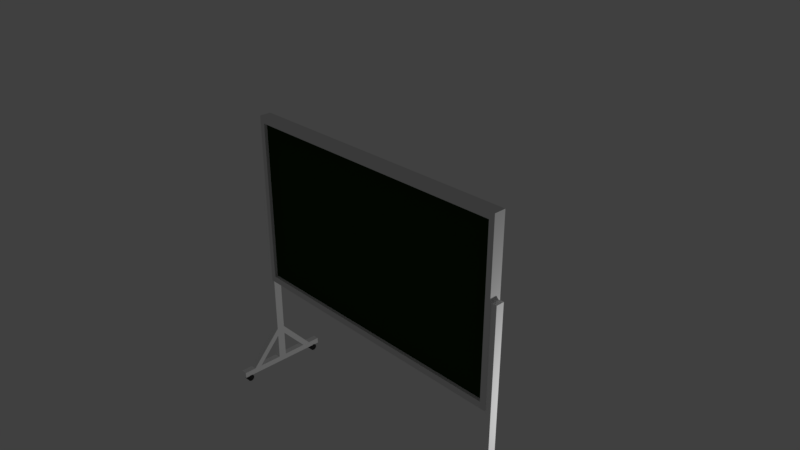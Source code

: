 # Source: ChalkBoard.blend  (saved by Blender 2.79.0; exported with 4.5.12 LTS)
import bpy
from mathutils import Matrix  # noqa: F401  (used for matrix-valued properties, if any)

bpy.ops.wm.read_factory_settings(use_empty=True)
scene = bpy.context.scene
scene.name = 'Scene'

# ---- collections
col_collection_1 = bpy.data.collections.new('Collection 1'); scene.collection.children.link(col_collection_1)

# ---- materials (node trees are filled in below, after node groups)
mat_material_002 = bpy.data.materials.new('Material.002')
mat_material_002.alpha_threshold = 0.0
mat_material_002.use_transparent_shadow = False
mat_material_002.diffuse_color = (1.0, 1.0, 1.0, 1.0)
mat_material_002.roughness = 0.5
mat_material_003 = bpy.data.materials.new('Material.003')
mat_material_003.alpha_threshold = 0.0
mat_material_003.use_transparent_shadow = False
mat_material_003.diffuse_color = (0.03741, 0.03741, 0.03741, 1.0)
mat_material_003.roughness = 0.5
mat_material = bpy.data.materials.new('Material')
mat_material.alpha_threshold = 0.0
mat_material.use_transparent_shadow = False
mat_material.roughness = 0.5
mat_material_001 = bpy.data.materials.new('Material.001')
mat_material_001.alpha_threshold = 0.0
mat_material_001.use_transparent_shadow = False
mat_material_001.diffuse_color = (0.01023, 0.0331, 0.003811, 1.0)
mat_material_001.roughness = 0.5

# ---- material node trees

# ---- world
world_world = bpy.data.worlds.new('World'); scene.world = world_world
world_world.color = (0.05088, 0.05088, 0.05088)
world_world.use_sun_shadow = False
world_world.sun_shadow_jitter_overblur = 0.0
world_world.cycles.sampling_method = 'MANUAL'

# ---- cameras
cam_camera = bpy.data.cameras.new('Camera')
cam_camera.clip_end = 100.0
cam_camera.lens = 35.0
cam_camera.sensor_width = 32.0
cam_camera.sensor_height = 18.0
cam_camera.ortho_scale = 7.314
cam_camera.dof.focus_distance = 0.0
cam_camera.dof.aperture_fstop = 128.0

# ---- lights
light_lamp = bpy.data.lights.new('Lamp', 'POINT')
light_lamp.transmission_factor = 0.0
light_lamp.cutoff_distance = 30.0
light_lamp.energy = 100.0
light_lamp.shadow_buffer_clip_start = 1.001
light_lamp.shadow_soft_size = 0.1
light_lamp.shadow_maximum_resolution = 0.006
light_lamp.use_absolute_resolution = True

# ---- meshes
me_cube_002 = bpy.data.meshes.new('Cube.002')
me_cube_002.from_pydata([(0.09191, -0.05969, 0.09191), (0.09191, -0.05969, -2.871), (-0.001428, -0.05969, 0.09191), (-0.001428, -0.05969, -2.871), (0.09191, 0.0, 0.09191), (0.09191, 0.0, -2.871), (-0.001428, 0.0, 0.09191), (-0.001428, 0.0, -2.871), (0.09191, -0.05969, -2.784), (-0.001428, -0.05969, -2.784), (-0.001428, 0.0, -2.784), (0.09191, 0.0, -2.784), (0.09191, -0.6988, -2.871), (-0.001428, -0.6988, -2.871), (0.09191, -0.6988, -2.784), (-0.001428, -0.6988, -2.784), (0.09191, -0.409, -2.871), (-0.001428, -0.409, -2.871), (0.09191, -0.409, -2.784), (-0.001428, -0.409, -2.784), (0.09191, -0.52, -2.871), (0.09191, -0.52, -2.784), (-0.001428, -0.52, -2.784), (-0.001428, -0.52, -2.871), (-0.001428, -0.05967, -2.395), (0.09191, -0.05967, -2.393), (0.09191, -0.0588, -2.267), (-0.001428, -0.0588, -2.266), (9.245e-05, -0.6076, -2.865), (0.09317, -0.6076, -2.865), (9.245e-05, -0.5877, -2.869), (0.09317, -0.5877, -2.869), (9.243e-05, -0.5709, -2.88), (0.09317, -0.5709, -2.88), (9.243e-05, -0.5597, -2.897), (0.09317, -0.5597, -2.897), (9.243e-05, -0.5558, -2.917), (0.09317, -0.5558, -2.917), (9.243e-05, -0.5597, -2.937), (0.09317, -0.5597, -2.937), (9.243e-05, -0.5709, -2.954), (0.09317, -0.5709, -2.954), (9.243e-05, -0.5877, -2.965), (0.09317, -0.5877, -2.965), (9.243e-05, -0.6076, -2.969), (0.09317, -0.6076, -2.969), (9.243e-05, -0.6274, -2.965), (0.09317, -0.6274, -2.965), (9.245e-05, -0.6442, -2.954), (0.09317, -0.6442, -2.954), (9.245e-05, -0.6555, -2.937), (0.09317, -0.6555, -2.937), (9.245e-05, -0.6594, -2.917), (0.09317, -0.6594, -2.917), (9.245e-05, -0.6555, -2.897), (0.09317, -0.6555, -2.897), (9.245e-05, -0.6442, -2.88), (0.09317, -0.6442, -2.88), (9.245e-05, -0.6274, -2.869), (0.09317, -0.6274, -2.869)], [], [(11, 8, 1, 5), (23, 20, 12, 13), (3, 7, 5, 1), (0, 4, 6, 2), (9, 10, 7, 3), (2, 6, 10, 9, 24, 27), (0, 2, 27, 26), (4, 0, 26, 25, 8, 11), (14, 15, 13, 12), (20, 21, 14, 12), (21, 22, 15, 14), (22, 23, 13, 15), (9, 3, 17, 19), (8, 9, 19, 18), (1, 8, 18, 16), (3, 1, 16, 17), (19, 17, 23, 22), (21, 18, 25, 26), (16, 18, 21, 20), (17, 16, 20, 23), (18, 19, 24, 25), (19, 22, 27, 24), (22, 21, 26, 27), (25, 24, 9, 8), (28, 29, 31, 30), (30, 31, 33, 32), (32, 33, 35, 34), (34, 35, 37, 36), (36, 37, 39, 38), (38, 39, 41, 40), (40, 41, 43, 42), (42, 43, 45, 44), (44, 45, 47, 46), (46, 47, 49, 48), (48, 49, 51, 50), (50, 51, 53, 52), (52, 53, 55, 54), (54, 55, 57, 56), (31, 29, 59, 57, 55, 53, 51, 49, 47, 45, 43, 41, 39, 37, 35, 33), (56, 57, 59, 58), (58, 59, 29, 28), (28, 30, 32, 34, 36, 38, 40, 42, 44, 46, 48, 50, 52, 54, 56, 58)])
me_cube_002.polygons.foreach_set('use_smooth', [0, 0, 0, 0, 0, 0, 0, 0, 0, 0, 0, 0, 0, 0, 0, 0, 0, 0, 0, 0, 0, 0, 0, 0, 1, 1, 1, 1, 1, 1, 1, 1, 1, 1, 1, 1, 1, 1, 1, 1, 1, 1])
me_cube_002.polygons.foreach_set('material_index', [0, 0, 0, 0, 0, 0, 0, 0, 0, 0, 0, 0, 0, 0, 0, 0, 0, 0, 0, 0, 0, 0, 0, 0, 1, 1, 1, 1, 1, 1, 1, 1, 1, 1, 1, 1, 1, 1, 1, 1, 1, 1])
me_cube_002.materials.append(mat_material_002)
me_cube_002.materials.append(mat_material_003)
me_cube_002.use_remesh_preserve_volume = False
me_cube_002.use_remesh_preserve_attributes = False
me_cube_002.use_mirror_vertex_groups = False
me_cube_002.update()
me_cube_001 = bpy.data.meshes.new('Cube.001')
me_cube_001.from_pydata([(0.09191, -0.05969, 0.09191), (0.09191, -0.05969, -2.871), (-0.001428, -0.05969, 0.09191), (-0.001428, -0.05969, -2.871), (0.09191, 0.0, 0.09191), (0.09191, 0.0, -2.871), (-0.001428, 0.0, 0.09191), (-0.001428, 0.0, -2.871), (0.09191, -0.05969, -2.784), (-0.001428, -0.05969, -2.784), (-0.001428, 0.0, -2.784), (0.09191, 0.0, -2.784), (0.09191, -0.6988, -2.871), (-0.001428, -0.6988, -2.871), (0.09191, -0.6988, -2.784), (-0.001428, -0.6988, -2.784), (0.09191, -0.409, -2.871), (-0.001428, -0.409, -2.871), (0.09191, -0.409, -2.784), (-0.001428, -0.409, -2.784), (0.09191, -0.52, -2.871), (0.09191, -0.52, -2.784), (-0.001428, -0.52, -2.784), (-0.001428, -0.52, -2.871), (-0.001428, -0.05967, -2.395), (0.09191, -0.05967, -2.393), (0.09191, -0.0588, -2.267), (-0.001428, -0.0588, -2.266), (9.245e-05, -0.6076, -2.865), (0.09317, -0.6076, -2.865), (9.245e-05, -0.5877, -2.869), (0.09317, -0.5877, -2.869), (9.243e-05, -0.5709, -2.88), (0.09317, -0.5709, -2.88), (9.243e-05, -0.5597, -2.897), (0.09317, -0.5597, -2.897), (9.243e-05, -0.5558, -2.917), (0.09317, -0.5558, -2.917), (9.243e-05, -0.5597, -2.937), (0.09317, -0.5597, -2.937), (9.243e-05, -0.5709, -2.954), (0.09317, -0.5709, -2.954), (9.243e-05, -0.5877, -2.965), (0.09317, -0.5877, -2.965), (9.243e-05, -0.6076, -2.969), (0.09317, -0.6076, -2.969), (9.243e-05, -0.6274, -2.965), (0.09317, -0.6274, -2.965), (9.245e-05, -0.6442, -2.954), (0.09317, -0.6442, -2.954), (9.245e-05, -0.6555, -2.937), (0.09317, -0.6555, -2.937), (9.245e-05, -0.6594, -2.917), (0.09317, -0.6594, -2.917), (9.245e-05, -0.6555, -2.897), (0.09317, -0.6555, -2.897), (9.245e-05, -0.6442, -2.88), (0.09317, -0.6442, -2.88), (9.245e-05, -0.6274, -2.869), (0.09317, -0.6274, -2.869)], [], [(11, 8, 1, 5), (23, 20, 12, 13), (3, 7, 5, 1), (0, 4, 6, 2), (9, 10, 7, 3), (2, 6, 10, 9, 24, 27), (0, 2, 27, 26), (4, 0, 26, 25, 8, 11), (14, 15, 13, 12), (20, 21, 14, 12), (21, 22, 15, 14), (22, 23, 13, 15), (9, 3, 17, 19), (8, 9, 19, 18), (1, 8, 18, 16), (3, 1, 16, 17), (19, 17, 23, 22), (21, 18, 25, 26), (16, 18, 21, 20), (17, 16, 20, 23), (18, 19, 24, 25), (19, 22, 27, 24), (22, 21, 26, 27), (25, 24, 9, 8), (28, 29, 31, 30), (30, 31, 33, 32), (32, 33, 35, 34), (34, 35, 37, 36), (36, 37, 39, 38), (38, 39, 41, 40), (40, 41, 43, 42), (42, 43, 45, 44), (44, 45, 47, 46), (46, 47, 49, 48), (48, 49, 51, 50), (50, 51, 53, 52), (52, 53, 55, 54), (54, 55, 57, 56), (31, 29, 59, 57, 55, 53, 51, 49, 47, 45, 43, 41, 39, 37, 35, 33), (56, 57, 59, 58), (58, 59, 29, 28), (28, 30, 32, 34, 36, 38, 40, 42, 44, 46, 48, 50, 52, 54, 56, 58)])
me_cube_001.polygons.foreach_set('use_smooth', [0, 0, 0, 0, 0, 0, 0, 0, 0, 0, 0, 0, 0, 0, 0, 0, 0, 0, 0, 0, 0, 0, 0, 0, 1, 1, 1, 1, 1, 1, 1, 1, 1, 1, 1, 1, 1, 1, 1, 1, 1, 1])
me_cube_001.polygons.foreach_set('material_index', [0, 0, 0, 0, 0, 0, 0, 0, 0, 0, 0, 0, 0, 0, 0, 0, 0, 0, 0, 0, 0, 0, 0, 0, 1, 1, 1, 1, 1, 1, 1, 1, 1, 1, 1, 1, 1, 1, 1, 1, 1, 1])
me_cube_001.materials.append(mat_material_002)
me_cube_001.materials.append(mat_material_003)
me_cube_001.use_remesh_preserve_volume = False
me_cube_001.use_remesh_preserve_attributes = False
me_cube_001.use_mirror_vertex_groups = False
me_cube_001.update()
me_cube = bpy.data.meshes.new('Cube')
me_cube.from_pydata([(-2.125, 0.08392, -1.255), (-2.125, 0.08392, 1.348), (-2.046, 0.08392, -1.158), (-2.046, 0.08392, 1.251), (-2.046, 0.03657, 1.251), (-2.046, 0.03657, -1.158), (0.0, 0.08392, 1.251), (0.0, 0.08392, -1.158), (2.125, 0.08392, -1.255), (2.125, 0.08392, 1.348), (0.0, 0.08392, -1.255), (0.0, 0.08392, 1.348), (2.046, 0.08392, -1.158), (2.046, 0.08392, 1.251), (2.046, 0.03657, 1.251), (2.046, 0.03657, -1.158), (0.0, 0.03657, 1.251), (0.0, 0.03657, -1.158), (-2.125, -0.08392, -1.255), (-2.125, -0.08392, 1.348), (-2.046, -0.08392, -1.158), (-2.046, -0.08392, 1.251), (-2.125, 0.0, -1.255), (-2.125, 0.0, 1.348), (-2.046, -0.03657, 1.251), (-2.046, -0.03657, -1.158), (0.0, -0.08392, 1.251), (0.0, -0.08392, -1.158), (2.125, -0.08392, -1.255), (2.125, -0.08392, 1.348), (0.0, -0.08392, -1.255), (0.0, -0.08392, 1.348), (2.046, -0.08392, -1.158), (2.046, -0.08392, 1.251), (2.125, 0.0, -1.255), (2.125, 0.0, 1.348), (0.0, 0.0, 1.348), (0.0, 0.0, -1.255), (2.046, -0.03657, 1.251), (2.046, -0.03657, -1.158), (0.0, -0.03657, 1.251), (0.0, -0.03657, -1.158)], [], [(22, 23, 1, 0), (0, 1, 3, 2), (1, 11, 6, 3), (0, 10, 37, 22), (11, 1, 23, 36), (10, 0, 2, 7), (3, 6, 16, 4), (7, 2, 5, 17), (2, 3, 4, 5), (34, 8, 9, 35), (8, 12, 13, 9), (9, 13, 6, 11), (8, 34, 37, 10), (11, 36, 35, 9), (10, 7, 12, 8), (13, 14, 16, 6), (7, 17, 15, 12), (12, 15, 14, 13), (22, 18, 19, 23), (18, 20, 21, 19), (19, 21, 26, 31), (5, 4, 16, 14, 15, 17), (18, 22, 37, 30), (31, 36, 23, 19), (30, 27, 20, 18), (21, 24, 40, 26), (27, 41, 25, 20), (20, 25, 24, 21), (34, 35, 29, 28), (28, 29, 33, 32), (29, 31, 26, 33), (28, 30, 37, 34), (31, 29, 35, 36), (30, 28, 32, 27), (33, 26, 40, 38), (27, 32, 39, 41), (32, 33, 38, 39), (25, 41, 39, 38, 40, 24)])
me_cube.polygons.foreach_set('material_index', [0, 0, 0, 0, 0, 0, 0, 0, 0, 0, 0, 0, 0, 0, 0, 0, 0, 0, 0, 0, 0, 1, 0, 0, 0, 0, 0, 0, 0, 0, 0, 0, 0, 0, 0, 0, 0, 1])
_uv = me_cube.uv_layers.new(name='UVMap')
_uv.uv.foreach_set('vector', [0.0, 0.0, 0.0, 0.0, 0.0, 0.0, 0.0, 0.0, 0.0, 0.0, 0.0, 0.0, 0.0, 0.0, 0.0, 0.0, 0.0, 0.0, 0.0, 0.0, 0.0, 0.0, 0.0, 0.0, 0.0, 0.0, 0.0, 0.0, 0.0, 0.0, 0.0, 0.0, 0.0, 0.0, 0.0, 0.0, 0.0, 0.0, 0.0, 0.0, 0.0, 0.0, 0.0, 0.0, 0.0, 0.0, 0.0, 0.0, 0.0, 0.0, 0.0, 0.0, 0.0, 0.0, 0.0, 0.0, 0.0, 0.0, 0.0, 0.0, 0.0, 0.0, 0.0, 0.0, 0.0, 0.0, 0.0, 0.0, 0.0, 0.0, 0.0, 0.0, 0.0, 0.0, 0.0, 0.0, 0.0, 0.0, 0.0, 0.0, 0.0, 0.0, 0.0, 0.0, 0.0, 0.0, 0.0, 0.0, 0.0, 0.0, 0.0, 0.0, 0.0, 0.0, 0.0, 0.0, 0.0, 0.0, 0.0, 0.0, 0.0, 0.0, 0.0, 0.0, 0.0, 0.0, 0.0, 0.0, 0.0, 0.0, 0.0, 0.0, 0.0, 0.0, 0.0, 0.0, 0.0, 0.0, 0.0, 0.0, 0.0, 0.0, 0.0, 0.0, 0.0, 0.0, 0.0, 0.0, 0.0, 0.0, 0.0, 0.0, 0.0, 0.0, 0.0, 0.0, 0.0, 0.0, 0.0, 0.0, 0.0, 0.0, 0.0, 0.0, 0.0, 0.0, 0.0, 0.0, 0.0, 0.0, 0.0, 0.0, 0.0, 0.0, 0.0, 0.0, 0.0, 0.0, 0.0, 0.0, 0.0, 0.0, 0.0, 0.0, 0.0, 0.0, 0.0, 0.0, -0.001705, 0.02663, -0.001705, 0.9547, 0.4953, 0.9547, 0.9922, 0.9547, 0.9922, 0.02663, 0.4953, 0.02663, 0.0, 0.0, 0.0, 0.0, 0.0, 0.0, 0.0, 0.0, 0.0, 0.0, 0.0, 0.0, 0.0, 0.0, 0.0, 0.0, 0.0, 0.0, 0.0, 0.0, 0.0, 0.0, 0.0, 0.0, 0.0, 0.0, 0.0, 0.0, 0.0, 0.0, 0.0, 0.0, 0.0, 0.0, 0.0, 0.0, 0.0, 0.0, 0.0, 0.0, 0.0, 0.0, 0.0, 0.0, 0.0, 0.0, 0.0, 0.0, 0.0, 0.0, 0.0, 0.0, 0.0, 0.0, 0.0, 0.0, 0.0, 0.0, 0.0, 0.0, 0.0, 0.0, 0.0, 0.0, 0.0, 0.0, 0.0, 0.0, 0.0, 0.0, 0.0, 0.0, 0.0, 0.0, 0.0, 0.0, 0.0, 0.0, 0.0, 0.0, 0.0, 0.0, 0.0, 0.0, 0.0, 0.0, 0.0, 0.0, 0.0, 0.0, 0.0, 0.0, 0.0, 0.0, 0.0, 0.0, 0.0, 0.0, 0.0, 0.0, 0.0, 0.0, 0.0, 0.0, 0.0, 0.0, 0.0, 0.0, 0.0, 0.0, 0.0, 0.0, 0.0, 0.0, 0.0, 0.0, 0.0, 0.0, 0.0, 0.0, -0.001705, 0.02663, 0.4953, 0.02663, 0.9922, 0.02663, 0.9922, 0.9547, 0.4953, 0.9547, -0.001705, 0.9547])
me_cube.materials.append(mat_material)
me_cube.materials.append(mat_material_001)
me_cube.use_remesh_preserve_volume = False
me_cube.use_remesh_preserve_attributes = False
me_cube.use_mirror_vertex_groups = False
me_cube.update()

# ---- objects
ob_chalk_leg_r = bpy.data.objects.new('Chalk_Leg_R', me_cube_002)
ob_chalk_leg_l = bpy.data.objects.new('Chalk_Leg_L', me_cube_001)
ob_chalkboard = bpy.data.objects.new('ChalkBoard', me_cube)
ob_lamp = bpy.data.objects.new('Lamp', light_lamp)
ob_camera = bpy.data.objects.new('Camera', cam_camera)

# ---- transforms, parenting, visibility, modifiers, constraints
ob_chalk_leg_r.location = (2.113, -0.005317, 0.1433)
ob_chalk_leg_r.lineart.crease_threshold = 0.0
_m = ob_chalk_leg_r.modifiers.new('Mirror', 'MIRROR')
_m.use_axis = (False, True, False)
ob_chalk_leg_l.location = (-2.203, -0.005317, 0.1433)
ob_chalk_leg_l.lineart.crease_threshold = 0.0
_m = ob_chalk_leg_l.modifiers.new('Mirror', 'MIRROR')
_m.use_axis = (False, True, False)
ob_chalkboard.location = (0.0, 0.0, 0.0)
ob_chalkboard.lineart.crease_threshold = 0.0
ob_lamp.location = (4.076, 1.005, -1.27)
ob_lamp.rotation_euler = (0.6503, 0.05522, 1.866)
ob_lamp.lock_rotations_4d = False
ob_lamp.empty_display_type = 'ARROWS'
ob_lamp.color = (0.0, 0.0, 0.0, 0.0)
ob_lamp.lineart.crease_threshold = 0.0
ob_camera.location = (7.481, -6.508, 5.344)
ob_camera.rotation_euler = (1.109, 0.0, 0.8149)
ob_camera.lock_rotations_4d = False
ob_camera.empty_display_type = 'ARROWS'
ob_camera.color = (0.0, 0.0, 0.0, 0.0)
ob_camera.display_type = 'WIRE'
ob_camera.lineart.crease_threshold = 0.0

# ---- collection membership
col_collection_1.objects.link(ob_chalk_leg_r)
col_collection_1.objects.link(ob_chalk_leg_l)
col_collection_1.objects.link(ob_chalkboard)
col_collection_1.objects.link(ob_lamp)
col_collection_1.objects.link(ob_camera)

# ---- scene / render settings (as saved in the file)
scene.camera = ob_camera
scene.frame_start = 1; scene.frame_end = 250; scene.frame_set(91)
scene.render.engine = 'BLENDER_EEVEE_NEXT'
scene.render.resolution_percentage = 50
scene.render.dither_intensity = 0.0
scene.cycles.use_denoising = False
scene.cycles.samples = 128
scene.cycles.sampling_pattern = 'TABULATED_SOBOL'
scene.cycles.use_adaptive_sampling = False
scene.cycles.use_light_tree = False
scene.cycles.blur_glossy = 0.0
scene.cycles.sample_clamp_indirect = 0.0
scene.view_settings.view_transform = 'Standard'
bpy.context.view_layer.update()
